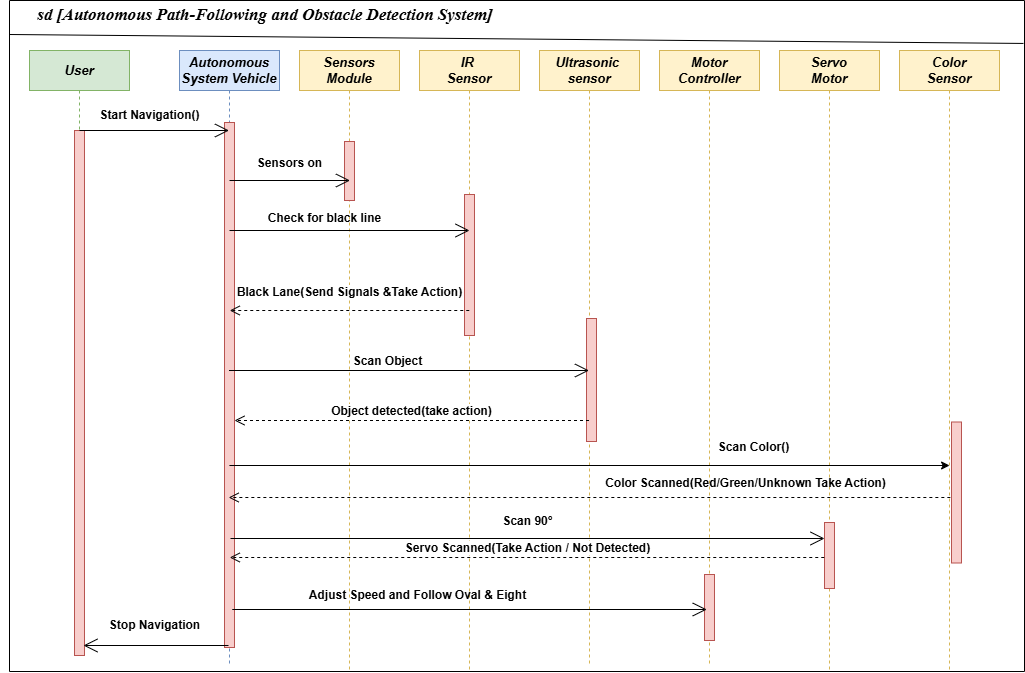

The diagram above was exported from draw.io. Its source (the exported page's mxGraphModel, read from the mxfile embedded in the PNG):
<mxGraphModel dx="3143" dy="1972" grid="0" gridSize="10" guides="1" tooltips="1" connect="1" arrows="1" fold="1" page="1" pageScale="1" pageWidth="827" pageHeight="1169" math="0" shadow="0">
  <root>
    <mxCell id="0" />
    <mxCell id="1" parent="0" />
    <mxCell id="rhhDnXamwYJg23rsLRtA-1" value="" style="swimlane;startSize=0;" parent="1" vertex="1">
      <mxGeometry x="-1620" y="-541" width="1015" height="671" as="geometry" />
    </mxCell>
    <mxCell id="rhhDnXamwYJg23rsLRtA-2" value="&lt;b&gt;&lt;font style=&quot;font-size: 17px;&quot; face=&quot;Times New Roman&quot;&gt;&lt;i style=&quot;&quot;&gt;&lt;font style=&quot;&quot;&gt;sd [&lt;/font&gt;&lt;font style=&quot;&quot;&gt;Autonomous Path-Following and Obstacle Detection System&lt;/font&gt;&lt;font style=&quot;&quot;&gt;]&lt;/font&gt;&lt;/i&gt;&lt;/font&gt;&lt;/b&gt;" style="text;html=1;align=center;verticalAlign=middle;whiteSpace=wrap;rounded=0;" parent="rhhDnXamwYJg23rsLRtA-1" vertex="1">
      <mxGeometry x="-9" width="530" height="30" as="geometry" />
    </mxCell>
    <mxCell id="rhhDnXamwYJg23rsLRtA-3" value="" style="endArrow=none;html=1;rounded=0;entryX=0.999;entryY=0.064;entryDx=0;entryDy=0;entryPerimeter=0;" parent="rhhDnXamwYJg23rsLRtA-1" target="rhhDnXamwYJg23rsLRtA-1" edge="1">
      <mxGeometry width="50" height="50" relative="1" as="geometry">
        <mxPoint y="34" as="sourcePoint" />
        <mxPoint x="850" y="40" as="targetPoint" />
      </mxGeometry>
    </mxCell>
    <mxCell id="rhhDnXamwYJg23rsLRtA-4" value="&lt;span style=&quot;font-size: 13px;&quot;&gt;&lt;b&gt;&lt;i&gt;Motor&lt;/i&gt;&lt;/b&gt;&lt;/span&gt;&lt;div&gt;&lt;span style=&quot;font-size: 13px;&quot;&gt;&lt;b&gt;&lt;i&gt;Controller&lt;/i&gt;&lt;/b&gt;&lt;/span&gt;&lt;/div&gt;" style="shape=umlLifeline;perimeter=lifelinePerimeter;whiteSpace=wrap;html=1;container=1;dropTarget=0;collapsible=0;recursiveResize=0;outlineConnect=0;portConstraint=eastwest;newEdgeStyle={&quot;curved&quot;:0,&quot;rounded&quot;:0};fillColor=#fff2cc;strokeColor=#d6b656;" parent="rhhDnXamwYJg23rsLRtA-1" vertex="1">
      <mxGeometry x="650" y="50" width="100" height="616" as="geometry" />
    </mxCell>
    <mxCell id="qkwMya9hHeZ7_qqjvD84-11" value="" style="html=1;points=[[0,0,0,0,5],[0,1,0,0,-5],[1,0,0,0,5],[1,1,0,0,-5]];perimeter=orthogonalPerimeter;outlineConnect=0;targetShapes=umlLifeline;portConstraint=eastwest;newEdgeStyle={&quot;curved&quot;:0,&quot;rounded&quot;:0};fillColor=#f8cecc;strokeColor=#b85450;" vertex="1" parent="rhhDnXamwYJg23rsLRtA-4">
      <mxGeometry x="45" y="524" width="10" height="66" as="geometry" />
    </mxCell>
    <mxCell id="rhhDnXamwYJg23rsLRtA-5" value="&lt;b&gt;&lt;font style=&quot;font-size: 13px;&quot;&gt;&lt;i&gt;Autonomous&lt;/i&gt;&lt;/font&gt;&lt;/b&gt;&lt;div&gt;&lt;b&gt;&lt;font style=&quot;font-size: 13px;&quot;&gt;&lt;i&gt;System Vehicle&lt;/i&gt;&lt;/font&gt;&lt;/b&gt;&lt;/div&gt;" style="shape=umlLifeline;perimeter=lifelinePerimeter;whiteSpace=wrap;html=1;container=1;dropTarget=0;collapsible=0;recursiveResize=0;outlineConnect=0;portConstraint=eastwest;newEdgeStyle={&quot;curved&quot;:0,&quot;rounded&quot;:0};fillColor=#dae8fc;strokeColor=#6c8ebf;" parent="rhhDnXamwYJg23rsLRtA-1" vertex="1">
      <mxGeometry x="170" y="50" width="100" height="616" as="geometry" />
    </mxCell>
    <mxCell id="qkwMya9hHeZ7_qqjvD84-2" value="" style="html=1;points=[[0,0,0,0,5],[0,1,0,0,-5],[1,0,0,0,5],[1,1,0,0,-5]];perimeter=orthogonalPerimeter;outlineConnect=0;targetShapes=umlLifeline;portConstraint=eastwest;newEdgeStyle={&quot;curved&quot;:0,&quot;rounded&quot;:0};fillColor=#f8cecc;strokeColor=#b85450;" vertex="1" parent="rhhDnXamwYJg23rsLRtA-5">
      <mxGeometry x="45" y="72" width="10" height="525" as="geometry" />
    </mxCell>
    <mxCell id="rhhDnXamwYJg23rsLRtA-6" value="&lt;b&gt;&lt;font style=&quot;font-size: 13px;&quot;&gt;&lt;i&gt;IR&amp;nbsp;&lt;/i&gt;&lt;/font&gt;&lt;/b&gt;&lt;div&gt;&lt;b&gt;&lt;font style=&quot;font-size: 13px;&quot;&gt;&lt;i&gt;Sensor&lt;/i&gt;&lt;/font&gt;&lt;/b&gt;&lt;/div&gt;" style="shape=umlLifeline;perimeter=lifelinePerimeter;whiteSpace=wrap;html=1;container=1;dropTarget=0;collapsible=0;recursiveResize=0;outlineConnect=0;portConstraint=eastwest;newEdgeStyle={&quot;curved&quot;:0,&quot;rounded&quot;:0};fillColor=#fff2cc;strokeColor=#d6b656;" parent="rhhDnXamwYJg23rsLRtA-1" vertex="1">
      <mxGeometry x="410" y="50" width="100" height="619" as="geometry" />
    </mxCell>
    <mxCell id="qkwMya9hHeZ7_qqjvD84-4" value="" style="html=1;points=[[0,0,0,0,5],[0,1,0,0,-5],[1,0,0,0,5],[1,1,0,0,-5]];perimeter=orthogonalPerimeter;outlineConnect=0;targetShapes=umlLifeline;portConstraint=eastwest;newEdgeStyle={&quot;curved&quot;:0,&quot;rounded&quot;:0};fillColor=#f8cecc;strokeColor=#b85450;" vertex="1" parent="rhhDnXamwYJg23rsLRtA-6">
      <mxGeometry x="45" y="144" width="10" height="141" as="geometry" />
    </mxCell>
    <mxCell id="rhhDnXamwYJg23rsLRtA-7" value="&lt;b&gt;&lt;font style=&quot;font-size: 13px;&quot;&gt;&lt;i&gt;Ultrasonic&amp;nbsp;&lt;/i&gt;&lt;/font&gt;&lt;/b&gt;&lt;div&gt;&lt;b&gt;&lt;font style=&quot;font-size: 13px;&quot;&gt;&lt;i&gt;sensor&lt;/i&gt;&lt;/font&gt;&lt;/b&gt;&lt;/div&gt;" style="shape=umlLifeline;perimeter=lifelinePerimeter;whiteSpace=wrap;html=1;container=1;dropTarget=0;collapsible=0;recursiveResize=0;outlineConnect=0;portConstraint=eastwest;newEdgeStyle={&quot;curved&quot;:0,&quot;rounded&quot;:0};fillColor=#fff2cc;strokeColor=#d6b656;" parent="rhhDnXamwYJg23rsLRtA-1" vertex="1">
      <mxGeometry x="530" y="50" width="100" height="616" as="geometry" />
    </mxCell>
    <mxCell id="qkwMya9hHeZ7_qqjvD84-5" value="" style="html=1;points=[[0,0,0,0,5],[0,1,0,0,-5],[1,0,0,0,5],[1,1,0,0,-5]];perimeter=orthogonalPerimeter;outlineConnect=0;targetShapes=umlLifeline;portConstraint=eastwest;newEdgeStyle={&quot;curved&quot;:0,&quot;rounded&quot;:0};fillColor=#f8cecc;strokeColor=#b85450;" vertex="1" parent="rhhDnXamwYJg23rsLRtA-7">
      <mxGeometry x="47" y="268" width="10" height="123" as="geometry" />
    </mxCell>
    <mxCell id="rhhDnXamwYJg23rsLRtA-8" value="&lt;span style=&quot;font-size: 13px;&quot;&gt;&lt;b&gt;&lt;i&gt;Servo&lt;/i&gt;&lt;/b&gt;&lt;/span&gt;&lt;div&gt;&lt;span style=&quot;font-size: 13px;&quot;&gt;&lt;b&gt;&lt;i&gt;Motor&lt;/i&gt;&lt;/b&gt;&lt;/span&gt;&lt;/div&gt;" style="shape=umlLifeline;perimeter=lifelinePerimeter;whiteSpace=wrap;html=1;container=1;dropTarget=0;collapsible=0;recursiveResize=0;outlineConnect=0;portConstraint=eastwest;newEdgeStyle={&quot;curved&quot;:0,&quot;rounded&quot;:0};fillColor=#fff2cc;strokeColor=#d6b656;" parent="rhhDnXamwYJg23rsLRtA-1" vertex="1">
      <mxGeometry x="770" y="50" width="100" height="621" as="geometry" />
    </mxCell>
    <mxCell id="qkwMya9hHeZ7_qqjvD84-9" value="" style="html=1;points=[[0,0,0,0,5],[0,1,0,0,-5],[1,0,0,0,5],[1,1,0,0,-5]];perimeter=orthogonalPerimeter;outlineConnect=0;targetShapes=umlLifeline;portConstraint=eastwest;newEdgeStyle={&quot;curved&quot;:0,&quot;rounded&quot;:0};fillColor=#f8cecc;strokeColor=#b85450;" vertex="1" parent="rhhDnXamwYJg23rsLRtA-8">
      <mxGeometry x="45" y="472" width="10" height="66" as="geometry" />
    </mxCell>
    <mxCell id="rhhDnXamwYJg23rsLRtA-9" value="&lt;b&gt;&lt;font style=&quot;font-size: 13px;&quot;&gt;&lt;i&gt;User&lt;/i&gt;&lt;/font&gt;&lt;/b&gt;" style="shape=umlLifeline;perimeter=lifelinePerimeter;whiteSpace=wrap;html=1;container=1;dropTarget=0;collapsible=0;recursiveResize=0;outlineConnect=0;portConstraint=eastwest;newEdgeStyle={&quot;curved&quot;:0,&quot;rounded&quot;:0};fillColor=#d5e8d4;strokeColor=#82b366;" parent="rhhDnXamwYJg23rsLRtA-1" vertex="1">
      <mxGeometry x="20" y="50" width="100" height="605" as="geometry" />
    </mxCell>
    <mxCell id="rhhDnXamwYJg23rsLRtA-10" value="" style="html=1;points=[[0,0,0,0,5],[0,1,0,0,-5],[1,0,0,0,5],[1,1,0,0,-5]];perimeter=orthogonalPerimeter;outlineConnect=0;targetShapes=umlLifeline;portConstraint=eastwest;newEdgeStyle={&quot;curved&quot;:0,&quot;rounded&quot;:0};fillColor=#f8cecc;strokeColor=#b85450;" parent="rhhDnXamwYJg23rsLRtA-9" vertex="1">
      <mxGeometry x="45" y="80" width="10" height="525" as="geometry" />
    </mxCell>
    <mxCell id="rhhDnXamwYJg23rsLRtA-11" value="&lt;span style=&quot;font-size: 13px;&quot;&gt;&lt;b&gt;&lt;i&gt;Sensors&lt;/i&gt;&lt;/b&gt;&lt;/span&gt;&lt;div&gt;&lt;span style=&quot;font-size: 13px;&quot;&gt;&lt;b&gt;&lt;i&gt;Module&lt;/i&gt;&lt;/b&gt;&lt;/span&gt;&lt;/div&gt;" style="shape=umlLifeline;perimeter=lifelinePerimeter;whiteSpace=wrap;html=1;container=1;dropTarget=0;collapsible=0;recursiveResize=0;outlineConnect=0;portConstraint=eastwest;newEdgeStyle={&quot;curved&quot;:0,&quot;rounded&quot;:0};fillColor=#fff2cc;strokeColor=#d6b656;" parent="rhhDnXamwYJg23rsLRtA-1" vertex="1">
      <mxGeometry x="290" y="50" width="100" height="620" as="geometry" />
    </mxCell>
    <mxCell id="qkwMya9hHeZ7_qqjvD84-3" value="" style="html=1;points=[[0,0,0,0,5],[0,1,0,0,-5],[1,0,0,0,5],[1,1,0,0,-5]];perimeter=orthogonalPerimeter;outlineConnect=0;targetShapes=umlLifeline;portConstraint=eastwest;newEdgeStyle={&quot;curved&quot;:0,&quot;rounded&quot;:0};fillColor=#f8cecc;strokeColor=#b85450;" vertex="1" parent="rhhDnXamwYJg23rsLRtA-11">
      <mxGeometry x="45" y="91" width="10" height="59" as="geometry" />
    </mxCell>
    <mxCell id="rhhDnXamwYJg23rsLRtA-12" value="" style="endArrow=open;endFill=1;endSize=12;html=1;rounded=0;" parent="rhhDnXamwYJg23rsLRtA-1" target="rhhDnXamwYJg23rsLRtA-5" edge="1">
      <mxGeometry width="160" relative="1" as="geometry">
        <mxPoint x="70" y="130" as="sourcePoint" />
        <mxPoint x="210" y="130" as="targetPoint" />
      </mxGeometry>
    </mxCell>
    <mxCell id="rhhDnXamwYJg23rsLRtA-13" value="" style="endArrow=open;endFill=1;endSize=12;html=1;rounded=0;" parent="rhhDnXamwYJg23rsLRtA-1" edge="1">
      <mxGeometry width="160" relative="1" as="geometry">
        <mxPoint x="220" y="180" as="sourcePoint" />
        <mxPoint x="340.5" y="180" as="targetPoint" />
      </mxGeometry>
    </mxCell>
    <mxCell id="rhhDnXamwYJg23rsLRtA-14" value="" style="endArrow=open;endFill=1;endSize=12;html=1;rounded=0;" parent="rhhDnXamwYJg23rsLRtA-1" edge="1">
      <mxGeometry width="160" relative="1" as="geometry">
        <mxPoint x="220" y="230" as="sourcePoint" />
        <mxPoint x="460" y="230" as="targetPoint" />
      </mxGeometry>
    </mxCell>
    <mxCell id="rhhDnXamwYJg23rsLRtA-15" value="&lt;font style=&quot;vertical-align: inherit;&quot;&gt;&lt;font style=&quot;vertical-align: inherit;&quot;&gt;&lt;font style=&quot;vertical-align: inherit;&quot;&gt;&lt;font style=&quot;vertical-align: inherit; font-size: 12px;&quot;&gt;&lt;b&gt;Black Lane(Send Signals &amp;amp;Take Action)&lt;/b&gt;&lt;/font&gt;&lt;/font&gt;&lt;/font&gt;&lt;/font&gt;" style="html=1;verticalAlign=bottom;endArrow=open;dashed=1;endSize=8;curved=0;rounded=0;" parent="rhhDnXamwYJg23rsLRtA-1" edge="1">
      <mxGeometry y="-9" relative="1" as="geometry">
        <mxPoint x="459.75" y="310" as="sourcePoint" />
        <mxPoint x="220.25" y="310" as="targetPoint" />
        <mxPoint as="offset" />
      </mxGeometry>
    </mxCell>
    <mxCell id="rhhDnXamwYJg23rsLRtA-16" value="&lt;b&gt;Sensors on&lt;/b&gt;" style="text;html=1;align=center;verticalAlign=middle;resizable=0;points=[];autosize=1;strokeColor=none;fillColor=none;" parent="rhhDnXamwYJg23rsLRtA-1" vertex="1">
      <mxGeometry x="235" y="148" width="90" height="30" as="geometry" />
    </mxCell>
    <mxCell id="rhhDnXamwYJg23rsLRtA-17" value="&lt;b&gt;Check for black line&lt;/b&gt;" style="text;html=1;align=center;verticalAlign=middle;resizable=0;points=[];autosize=1;strokeColor=none;fillColor=none;" parent="rhhDnXamwYJg23rsLRtA-1" vertex="1">
      <mxGeometry x="245" y="203" width="140" height="30" as="geometry" />
    </mxCell>
    <mxCell id="rhhDnXamwYJg23rsLRtA-18" value="" style="endArrow=open;endFill=1;endSize=12;html=1;rounded=0;" parent="rhhDnXamwYJg23rsLRtA-1" edge="1">
      <mxGeometry width="160" relative="1" as="geometry">
        <mxPoint x="219.5" y="370" as="sourcePoint" />
        <mxPoint x="579.5" y="370" as="targetPoint" />
      </mxGeometry>
    </mxCell>
    <mxCell id="rhhDnXamwYJg23rsLRtA-19" value="&lt;b&gt;&lt;font style=&quot;font-size: 12px;&quot;&gt;Object detected(take action)&lt;/font&gt;&lt;/b&gt;" style="html=1;verticalAlign=bottom;endArrow=open;dashed=1;endSize=8;curved=0;rounded=0;" parent="rhhDnXamwYJg23rsLRtA-1" source="rhhDnXamwYJg23rsLRtA-7" edge="1">
      <mxGeometry relative="1" as="geometry">
        <mxPoint x="305" y="420" as="sourcePoint" />
        <mxPoint x="225" y="420" as="targetPoint" />
      </mxGeometry>
    </mxCell>
    <mxCell id="rhhDnXamwYJg23rsLRtA-20" value="" style="endArrow=open;endFill=1;endSize=12;html=1;rounded=0;" parent="rhhDnXamwYJg23rsLRtA-1" edge="1">
      <mxGeometry width="160" relative="1" as="geometry">
        <mxPoint x="222.75" y="609" as="sourcePoint" />
        <mxPoint x="697.25" y="609" as="targetPoint" />
      </mxGeometry>
    </mxCell>
    <mxCell id="rhhDnXamwYJg23rsLRtA-21" value="&lt;b&gt;Adjust Speed and Follow Oval &amp;amp; Eight&lt;/b&gt;" style="text;html=1;align=center;verticalAlign=middle;resizable=0;points=[];autosize=1;strokeColor=none;fillColor=none;" parent="rhhDnXamwYJg23rsLRtA-1" vertex="1">
      <mxGeometry x="290" y="582" width="235" height="26" as="geometry" />
    </mxCell>
    <mxCell id="rhhDnXamwYJg23rsLRtA-23" value="&lt;b&gt;&lt;font style=&quot;font-size: 12px;&quot;&gt;Servo Scanned(Take Action / Not Detected)&lt;/font&gt;&lt;/b&gt;" style="html=1;verticalAlign=bottom;endArrow=open;dashed=1;endSize=8;curved=0;rounded=0;" parent="rhhDnXamwYJg23rsLRtA-1" edge="1">
      <mxGeometry relative="1" as="geometry">
        <mxPoint x="814.75" y="557" as="sourcePoint" />
        <mxPoint x="220.25" y="557" as="targetPoint" />
      </mxGeometry>
    </mxCell>
    <mxCell id="rhhDnXamwYJg23rsLRtA-24" value="" style="endArrow=open;endFill=1;endSize=12;html=1;rounded=0;" parent="rhhDnXamwYJg23rsLRtA-1" edge="1">
      <mxGeometry width="160" relative="1" as="geometry">
        <mxPoint x="219" y="645" as="sourcePoint" />
        <mxPoint x="74" y="645" as="targetPoint" />
      </mxGeometry>
    </mxCell>
    <mxCell id="rhhDnXamwYJg23rsLRtA-25" value="&lt;b&gt;Start Navigation()&lt;/b&gt;" style="text;html=1;align=center;verticalAlign=middle;resizable=0;points=[];autosize=1;strokeColor=none;fillColor=none;" parent="rhhDnXamwYJg23rsLRtA-1" vertex="1">
      <mxGeometry x="81" y="102" width="118" height="26" as="geometry" />
    </mxCell>
    <mxCell id="rhhDnXamwYJg23rsLRtA-26" value="&lt;span style=&quot;font-size: 13px;&quot;&gt;&lt;b&gt;&lt;i&gt;Color&lt;/i&gt;&lt;/b&gt;&lt;/span&gt;&lt;div&gt;&lt;span style=&quot;font-size: 13px;&quot;&gt;&lt;b&gt;&lt;i&gt;Sensor&lt;/i&gt;&lt;/b&gt;&lt;/span&gt;&lt;/div&gt;" style="shape=umlLifeline;perimeter=lifelinePerimeter;whiteSpace=wrap;html=1;container=1;dropTarget=0;collapsible=0;recursiveResize=0;outlineConnect=0;portConstraint=eastwest;newEdgeStyle={&quot;curved&quot;:0,&quot;rounded&quot;:0};fillColor=#fff2cc;strokeColor=#d6b656;" parent="rhhDnXamwYJg23rsLRtA-1" vertex="1">
      <mxGeometry x="890" y="50" width="100" height="619" as="geometry" />
    </mxCell>
    <mxCell id="qkwMya9hHeZ7_qqjvD84-6" value="" style="html=1;points=[[0,0,0,0,5],[0,1,0,0,-5],[1,0,0,0,5],[1,1,0,0,-5]];perimeter=orthogonalPerimeter;outlineConnect=0;targetShapes=umlLifeline;portConstraint=eastwest;newEdgeStyle={&quot;curved&quot;:0,&quot;rounded&quot;:0};fillColor=#f8cecc;strokeColor=#b85450;" vertex="1" parent="rhhDnXamwYJg23rsLRtA-26">
      <mxGeometry x="52" y="371.5" width="10" height="141" as="geometry" />
    </mxCell>
    <mxCell id="rhhDnXamwYJg23rsLRtA-27" value="" style="endArrow=classic;html=1;rounded=0;" parent="rhhDnXamwYJg23rsLRtA-1" edge="1">
      <mxGeometry width="50" height="50" relative="1" as="geometry">
        <mxPoint x="219.91352941176464" y="465" as="sourcePoint" />
        <mxPoint x="940.09" y="465" as="targetPoint" />
      </mxGeometry>
    </mxCell>
    <mxCell id="rhhDnXamwYJg23rsLRtA-28" value="&lt;div&gt;&lt;span style=&quot;font-size: 12px;&quot;&gt;&lt;b&gt;&lt;br&gt;&lt;/b&gt;&lt;/span&gt;&lt;/div&gt;" style="html=1;verticalAlign=bottom;endArrow=open;dashed=1;endSize=8;curved=0;rounded=0;" parent="rhhDnXamwYJg23rsLRtA-1" edge="1">
      <mxGeometry x="-0.5099" y="-51" relative="1" as="geometry">
        <mxPoint x="940.84" y="497" as="sourcePoint" />
        <mxPoint x="219.16352941176464" y="497" as="targetPoint" />
        <mxPoint as="offset" />
      </mxGeometry>
    </mxCell>
    <mxCell id="rhhDnXamwYJg23rsLRtA-32" value="&lt;b&gt;Stop Navigation&lt;/b&gt;" style="text;html=1;align=center;verticalAlign=middle;resizable=0;points=[];autosize=1;strokeColor=none;fillColor=none;" parent="rhhDnXamwYJg23rsLRtA-1" vertex="1">
      <mxGeometry x="90" y="610" width="110" height="30" as="geometry" />
    </mxCell>
    <mxCell id="rhhDnXamwYJg23rsLRtA-31" value="&lt;b&gt;Scan&amp;nbsp;90°&lt;/b&gt;" style="text;html=1;align=center;verticalAlign=middle;resizable=0;points=[];autosize=1;strokeColor=none;fillColor=none;" parent="rhhDnXamwYJg23rsLRtA-1" vertex="1">
      <mxGeometry x="482.5" y="506" width="70" height="30" as="geometry" />
    </mxCell>
    <mxCell id="rhhDnXamwYJg23rsLRtA-22" value="" style="endArrow=open;endFill=1;endSize=12;html=1;rounded=0;" parent="rhhDnXamwYJg23rsLRtA-1" edge="1" target="qkwMya9hHeZ7_qqjvD84-9">
      <mxGeometry width="160" relative="1" as="geometry">
        <mxPoint x="221" y="538" as="sourcePoint" />
        <mxPoint x="811" y="538" as="targetPoint" />
      </mxGeometry>
    </mxCell>
    <mxCell id="rhhDnXamwYJg23rsLRtA-30" value="&lt;b&gt;Scan Object&lt;/b&gt;" style="text;html=1;align=center;verticalAlign=middle;resizable=0;points=[];autosize=1;strokeColor=none;fillColor=none;" parent="rhhDnXamwYJg23rsLRtA-1" vertex="1">
      <mxGeometry x="333" y="345.5" width="90" height="30" as="geometry" />
    </mxCell>
    <mxCell id="qkwMya9hHeZ7_qqjvD84-7" value="&lt;b&gt;Scan Color()&lt;/b&gt;" style="text;html=1;align=center;verticalAlign=middle;resizable=0;points=[];autosize=1;strokeColor=none;fillColor=none;" vertex="1" parent="rhhDnXamwYJg23rsLRtA-1">
      <mxGeometry x="699" y="434" width="89" height="26" as="geometry" />
    </mxCell>
    <mxCell id="qkwMya9hHeZ7_qqjvD84-8" value="&lt;b&gt;Color Scanned(&lt;/b&gt;&lt;b&gt;Red/Green/Unknown Take Action&lt;/b&gt;&lt;b&gt;)&lt;/b&gt;" style="text;html=1;align=center;verticalAlign=middle;resizable=0;points=[];autosize=1;strokeColor=none;fillColor=none;" vertex="1" parent="rhhDnXamwYJg23rsLRtA-1">
      <mxGeometry x="586" y="470" width="299" height="26" as="geometry" />
    </mxCell>
  </root>
</mxGraphModel>